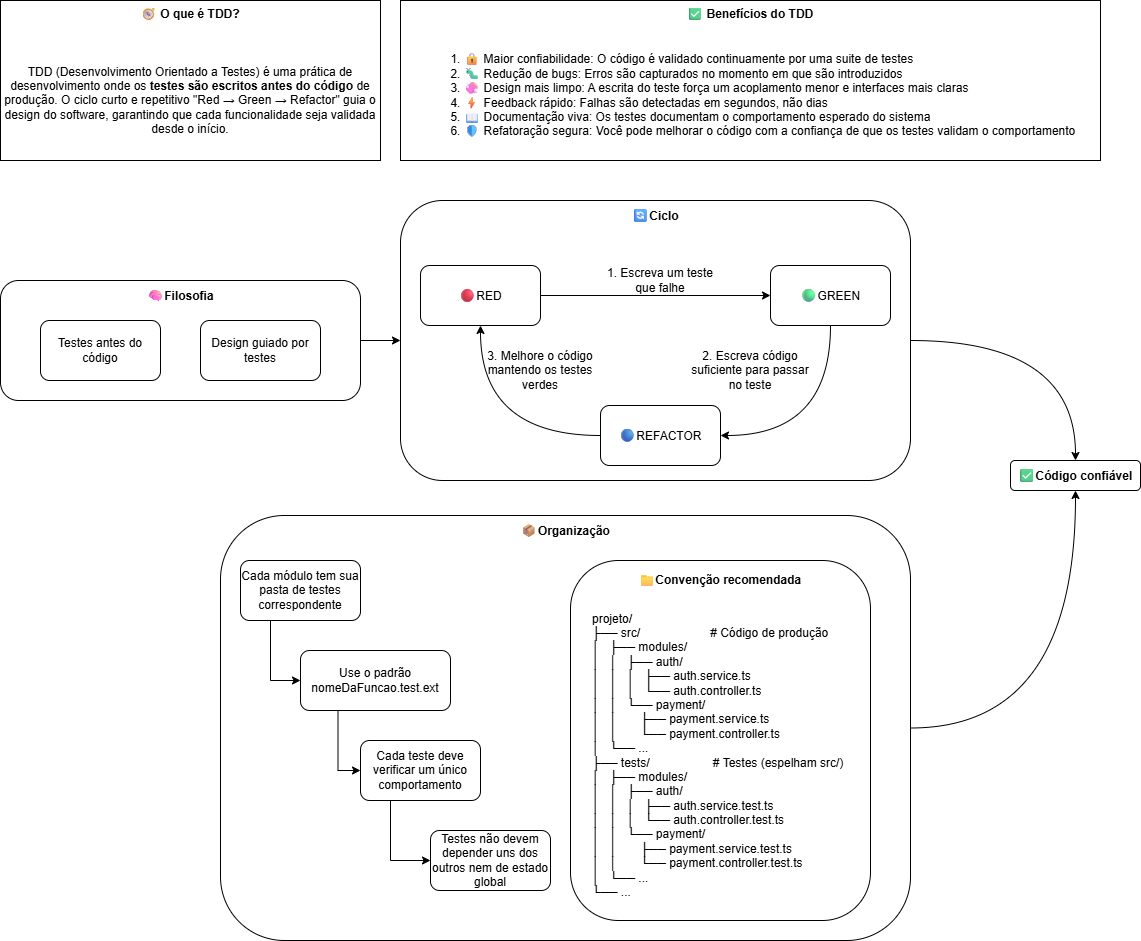

The diagram above was exported from draw.io. Its source (the exported page's mxGraphModel, read from the mxfile embedded in the PNG):
<mxGraphModel dx="1786" dy="856" grid="1" gridSize="10" guides="1" tooltips="1" connect="1" arrows="1" fold="1" page="1" pageScale="1" pageWidth="827" pageHeight="1169" math="0" shadow="0">
  <root>
    <mxCell id="0" />
    <mxCell id="1" parent="0" />
    <mxCell id="Tzc-8lZmMvzsrZfGIFRI-19" parent="1" style="rounded=1;whiteSpace=wrap;html=1;verticalAlign=top;fontStyle=1" value="&lt;span style=&quot;color: rgb(204, 204, 204); font-family: &amp;quot;Segoe WPC&amp;quot;, &amp;quot;Segoe UI&amp;quot;, sans-serif; font-size: 13px; font-weight: 400; text-align: start; white-space: nowrap;&quot;&gt;📦&lt;/span&gt;Organização" vertex="1">
      <mxGeometry height="425" width="690" x="300" y="715" as="geometry" />
    </mxCell>
    <mxCell id="Tzc-8lZmMvzsrZfGIFRI-18" edge="1" parent="1" source="Tzc-8lZmMvzsrZfGIFRI-1" style="edgeStyle=orthogonalEdgeStyle;rounded=0;orthogonalLoop=1;jettySize=auto;html=1;entryX=0;entryY=0.5;entryDx=0;entryDy=0;" target="Tzc-8lZmMvzsrZfGIFRI-5">
      <mxGeometry relative="1" as="geometry" />
    </mxCell>
    <mxCell id="Tzc-8lZmMvzsrZfGIFRI-1" parent="1" style="rounded=1;whiteSpace=wrap;html=1;verticalAlign=top;fontStyle=1" value="&lt;span style=&quot;color: rgb(204, 204, 204); font-family: &amp;quot;Segoe WPC&amp;quot;, &amp;quot;Segoe UI&amp;quot;, sans-serif; font-size: 13px; font-weight: 400; text-align: start; white-space: nowrap;&quot;&gt;🧠&lt;/span&gt;Filosofia" vertex="1">
      <mxGeometry height="120" width="360" x="80" y="480" as="geometry" />
    </mxCell>
    <mxCell id="Tzc-8lZmMvzsrZfGIFRI-2" parent="1" style="rounded=1;whiteSpace=wrap;html=1;" value="Testes antes do código" vertex="1">
      <mxGeometry height="60" width="120" x="120" y="520" as="geometry" />
    </mxCell>
    <mxCell id="Tzc-8lZmMvzsrZfGIFRI-3" parent="1" style="rounded=1;whiteSpace=wrap;html=1;" value="Design guiado por testes" vertex="1">
      <mxGeometry height="60" width="120" x="280" y="520" as="geometry" />
    </mxCell>
    <mxCell id="Tzc-8lZmMvzsrZfGIFRI-27" edge="1" parent="1" source="Tzc-8lZmMvzsrZfGIFRI-5" style="edgeStyle=orthogonalEdgeStyle;rounded=0;orthogonalLoop=1;jettySize=auto;html=1;entryX=0.5;entryY=0;entryDx=0;entryDy=0;curved=1;" target="Tzc-8lZmMvzsrZfGIFRI-26">
      <mxGeometry relative="1" as="geometry">
        <Array as="points">
          <mxPoint x="960" y="540" />
          <mxPoint x="960" y="540" />
        </Array>
      </mxGeometry>
    </mxCell>
    <mxCell id="Tzc-8lZmMvzsrZfGIFRI-5" parent="1" style="rounded=1;whiteSpace=wrap;html=1;verticalAlign=top;fontStyle=1" value="&lt;span style=&quot;color: rgb(204, 204, 204); font-family: &amp;quot;Segoe WPC&amp;quot;, &amp;quot;Segoe UI&amp;quot;, sans-serif; font-size: 13px; font-weight: 400; text-align: start; white-space: nowrap;&quot;&gt;🔄&lt;/span&gt;Ciclo" vertex="1">
      <mxGeometry height="280" width="510" x="480" y="400" as="geometry" />
    </mxCell>
    <mxCell id="Tzc-8lZmMvzsrZfGIFRI-12" edge="1" parent="1" source="Tzc-8lZmMvzsrZfGIFRI-6" style="edgeStyle=orthogonalEdgeStyle;rounded=0;orthogonalLoop=1;jettySize=auto;html=1;entryX=0;entryY=0.5;entryDx=0;entryDy=0;" target="Tzc-8lZmMvzsrZfGIFRI-7">
      <mxGeometry relative="1" as="geometry" />
    </mxCell>
    <mxCell id="Tzc-8lZmMvzsrZfGIFRI-6" parent="1" style="rounded=1;whiteSpace=wrap;html=1;" value="&lt;span style=&quot;color: rgb(204, 204, 204); font-family: &amp;quot;Segoe WPC&amp;quot;, &amp;quot;Segoe UI&amp;quot;, sans-serif; font-size: 13px; white-space: nowrap;&quot;&gt;🔴&lt;/span&gt;RED" vertex="1">
      <mxGeometry height="60" width="120" x="500" y="465" as="geometry" />
    </mxCell>
    <mxCell id="Tzc-8lZmMvzsrZfGIFRI-14" edge="1" parent="1" source="Tzc-8lZmMvzsrZfGIFRI-7" style="edgeStyle=orthogonalEdgeStyle;rounded=0;orthogonalLoop=1;jettySize=auto;html=1;entryX=1;entryY=0.5;entryDx=0;entryDy=0;curved=1;exitX=0.5;exitY=1;exitDx=0;exitDy=0;" target="Tzc-8lZmMvzsrZfGIFRI-8">
      <mxGeometry relative="1" as="geometry" />
    </mxCell>
    <mxCell id="Tzc-8lZmMvzsrZfGIFRI-7" parent="1" style="rounded=1;whiteSpace=wrap;html=1;" value="&lt;span style=&quot;color: rgb(204, 204, 204); font-family: &amp;quot;Segoe WPC&amp;quot;, &amp;quot;Segoe UI&amp;quot;, sans-serif; font-size: 13px; white-space: nowrap;&quot;&gt;🟢&lt;/span&gt;GREEN" vertex="1">
      <mxGeometry height="60" width="120" x="850" y="465" as="geometry" />
    </mxCell>
    <mxCell id="Tzc-8lZmMvzsrZfGIFRI-16" edge="1" parent="1" source="Tzc-8lZmMvzsrZfGIFRI-8" style="edgeStyle=orthogonalEdgeStyle;rounded=0;orthogonalLoop=1;jettySize=auto;html=1;entryX=0.5;entryY=1;entryDx=0;entryDy=0;curved=1;" target="Tzc-8lZmMvzsrZfGIFRI-6">
      <mxGeometry relative="1" as="geometry" />
    </mxCell>
    <mxCell id="Tzc-8lZmMvzsrZfGIFRI-8" parent="1" style="rounded=1;whiteSpace=wrap;html=1;" value="&lt;span style=&quot;color: rgb(204, 204, 204); font-family: &amp;quot;Segoe WPC&amp;quot;, &amp;quot;Segoe UI&amp;quot;, sans-serif; font-size: 13px; white-space: nowrap;&quot;&gt;🔵&lt;/span&gt;REFACTOR" vertex="1">
      <mxGeometry height="60" width="120" x="680" y="605" as="geometry" />
    </mxCell>
    <mxCell id="Tzc-8lZmMvzsrZfGIFRI-13" parent="1" style="text;html=1;whiteSpace=wrap;strokeColor=none;fillColor=none;align=center;verticalAlign=middle;rounded=0;" value="1. Escreva um teste que falhe" vertex="1">
      <mxGeometry height="30" width="120" x="680" y="465" as="geometry" />
    </mxCell>
    <mxCell id="Tzc-8lZmMvzsrZfGIFRI-15" parent="1" style="text;html=1;whiteSpace=wrap;strokeColor=none;fillColor=none;align=center;verticalAlign=middle;rounded=0;" value="2. Escreva código suficiente para passar no teste" vertex="1">
      <mxGeometry height="30" width="120" x="770" y="555" as="geometry" />
    </mxCell>
    <mxCell id="Tzc-8lZmMvzsrZfGIFRI-17" parent="1" style="text;html=1;whiteSpace=wrap;strokeColor=none;fillColor=none;align=center;verticalAlign=middle;rounded=0;" value="3. Melhore o código mantendo os testes verdes" vertex="1">
      <mxGeometry height="30" width="120" x="560" y="555" as="geometry" />
    </mxCell>
    <mxCell id="Tzc-8lZmMvzsrZfGIFRI-28" edge="1" parent="1" source="Tzc-8lZmMvzsrZfGIFRI-19" style="edgeStyle=orthogonalEdgeStyle;rounded=0;orthogonalLoop=1;jettySize=auto;html=1;entryX=0.5;entryY=1;entryDx=0;entryDy=0;curved=1;" target="Tzc-8lZmMvzsrZfGIFRI-26">
      <mxGeometry relative="1" as="geometry" />
    </mxCell>
    <mxCell id="Tzc-8lZmMvzsrZfGIFRI-24" edge="1" parent="1" source="Tzc-8lZmMvzsrZfGIFRI-21" style="edgeStyle=orthogonalEdgeStyle;rounded=0;orthogonalLoop=1;jettySize=auto;html=1;entryX=0;entryY=0.5;entryDx=0;entryDy=0;exitX=0.25;exitY=1;exitDx=0;exitDy=0;" target="Tzc-8lZmMvzsrZfGIFRI-22">
      <mxGeometry relative="1" as="geometry" />
    </mxCell>
    <mxCell id="Tzc-8lZmMvzsrZfGIFRI-21" parent="1" style="rounded=1;whiteSpace=wrap;html=1;" value="Cada módulo tem sua pasta de testes correspondente" vertex="1">
      <mxGeometry height="60" width="120" x="320" y="760" as="geometry" />
    </mxCell>
    <mxCell id="Tzc-8lZmMvzsrZfGIFRI-25" edge="1" parent="1" source="Tzc-8lZmMvzsrZfGIFRI-22" style="edgeStyle=orthogonalEdgeStyle;rounded=0;orthogonalLoop=1;jettySize=auto;html=1;exitX=0.25;exitY=1;exitDx=0;exitDy=0;entryX=0;entryY=0.5;entryDx=0;entryDy=0;" target="Tzc-8lZmMvzsrZfGIFRI-23">
      <mxGeometry relative="1" as="geometry" />
    </mxCell>
    <mxCell id="Tzc-8lZmMvzsrZfGIFRI-22" parent="1" style="rounded=1;whiteSpace=wrap;html=1;" value="Use o padrão nomeDaFuncao.test.ext" vertex="1">
      <mxGeometry height="60" width="150" x="380" y="850" as="geometry" />
    </mxCell>
    <mxCell id="Tzc-8lZmMvzsrZfGIFRI-40" edge="1" parent="1" source="Tzc-8lZmMvzsrZfGIFRI-23" style="edgeStyle=orthogonalEdgeStyle;rounded=0;orthogonalLoop=1;jettySize=auto;html=1;exitX=0.25;exitY=1;exitDx=0;exitDy=0;entryX=0;entryY=0.5;entryDx=0;entryDy=0;" target="Tzc-8lZmMvzsrZfGIFRI-39">
      <mxGeometry relative="1" as="geometry" />
    </mxCell>
    <mxCell id="Tzc-8lZmMvzsrZfGIFRI-23" parent="1" style="rounded=1;whiteSpace=wrap;html=1;" value="Cada teste deve verificar um único comportamento" vertex="1">
      <mxGeometry height="60" width="120" x="440" y="940" as="geometry" />
    </mxCell>
    <mxCell id="Tzc-8lZmMvzsrZfGIFRI-26" parent="1" style="rounded=1;whiteSpace=wrap;html=1;verticalAlign=top;fontStyle=1" value="&lt;div style=&quot;text-align: start;&quot;&gt;&lt;span style=&quot;background-color: transparent; font-size: 13px; font-weight: 400; text-wrap-mode: nowrap;&quot;&gt;&lt;font color=&quot;#cccccc&quot; face=&quot;Segoe WPC, Segoe UI, sans-serif&quot;&gt;✅&lt;/font&gt;&lt;/span&gt;&lt;span style=&quot;background-color: transparent; color: light-dark(rgb(0, 0, 0), rgb(255, 255, 255));&quot;&gt;Código confiável&lt;/span&gt;&lt;/div&gt;" vertex="1">
      <mxGeometry height="30" width="130" x="1090" y="660" as="geometry" />
    </mxCell>
    <mxCell id="Tzc-8lZmMvzsrZfGIFRI-37" connectable="0" parent="1" style="group" value="" vertex="1">
      <mxGeometry height="160" width="700" x="480" y="200" as="geometry" />
    </mxCell>
    <mxCell id="Tzc-8lZmMvzsrZfGIFRI-35" parent="Tzc-8lZmMvzsrZfGIFRI-37" style="rounded=0;whiteSpace=wrap;html=1;verticalAlign=top;" value="&lt;span style=&quot;font-weight: 700; text-align: start; white-space: nowrap;&quot;&gt;✅ Benefícios do TDD&lt;/span&gt;" vertex="1">
      <mxGeometry height="160" width="700.0000000000001" as="geometry" />
    </mxCell>
    <mxCell id="Tzc-8lZmMvzsrZfGIFRI-36" parent="Tzc-8lZmMvzsrZfGIFRI-37" style="rounded=0;whiteSpace=wrap;html=1;strokeColor=none;" value="&lt;ol style=&quot;text-align: left;&quot;&gt;&lt;li&gt;🔒 Maior confiabilidade: O código é validado continuamente por uma suite de testes&lt;/li&gt;&lt;li&gt;🐛 Redução de bugs: Erros são capturados no momento em que são introduzidos&lt;/li&gt;&lt;li&gt;🧼 Design mais limpo: A escrita do teste força um acoplamento menor e interfaces mais claras&lt;/li&gt;&lt;li&gt;⚡ Feedback rápido: Falhas são detectadas em segundos, não dias&lt;/li&gt;&lt;li&gt;📖 Documentação viva: Os testes documentam o comportamento esperado do sistema&lt;/li&gt;&lt;li&gt;🛡 Refatoração segura: Você pode melhorar o código com a confiança de que os testes validam o comportamento&lt;/li&gt;&lt;/ol&gt;" vertex="1">
      <mxGeometry height="104.6153846153846" width="673.0769230769232" x="13.461538461538463" y="43.07692307692307" as="geometry" />
    </mxCell>
    <mxCell id="Tzc-8lZmMvzsrZfGIFRI-38" parent="1" style="rounded=0;whiteSpace=wrap;html=1;verticalAlign=top;align=center;" value="&lt;div&gt;&lt;b&gt;🧭 O que é TDD?&lt;/b&gt;&lt;/div&gt;&lt;div&gt;&lt;b&gt;&lt;br&gt;&lt;/b&gt;&lt;/div&gt;&lt;div&gt;&lt;b&gt;&lt;br&gt;&lt;/b&gt;&lt;/div&gt;&lt;div&gt;&lt;b&gt;&lt;br&gt;&lt;/b&gt;&lt;/div&gt;&lt;div&gt;TDD (Desenvolvimento Orientado a Testes) é uma prática de desenvolvimento onde os &lt;b&gt;testes são escritos antes do código&lt;/b&gt; de produção. O ciclo curto e repetitivo &quot;Red → Green → Refactor&quot; guia o design do software, garantindo que cada funcionalidade seja validada desde o início.&lt;b&gt;&lt;/b&gt;&lt;/div&gt;" vertex="1">
      <mxGeometry height="160" width="380" x="80" y="200" as="geometry" />
    </mxCell>
    <mxCell id="Tzc-8lZmMvzsrZfGIFRI-39" parent="1" style="rounded=1;whiteSpace=wrap;html=1;" value="Testes não devem depender uns dos outros nem de estado global" vertex="1">
      <mxGeometry height="60" width="120" x="510" y="1030" as="geometry" />
    </mxCell>
    <mxCell id="Tzc-8lZmMvzsrZfGIFRI-46" connectable="0" parent="1" style="group" value="" vertex="1">
      <mxGeometry height="360" width="300" x="650" y="760" as="geometry" />
    </mxCell>
    <mxCell id="Tzc-8lZmMvzsrZfGIFRI-41" parent="Tzc-8lZmMvzsrZfGIFRI-46" style="rounded=1;whiteSpace=wrap;html=1;verticalAlign=top;arcSize=16;" value="&lt;h2 data-line=&quot;36&quot; class=&quot;code-line&quot; dir=&quot;auto&quot; id=&quot;-estruturação-de-testes&quot; style=&quot;margin-top: 24px; margin-bottom: 16px; line-height: 1.25; padding-bottom: 0.3em; border-bottom: 1px solid rgba(255, 255, 255, 0.18); border-top-color: rgba(255, 255, 255, 0.18); border-right-color: rgba(255, 255, 255, 0.18); border-left-color: rgba(255, 255, 255, 0.18); color: rgb(187, 190, 191); font-family: -apple-system, BlinkMacSystemFont, &amp;quot;Segoe WPC&amp;quot;, &amp;quot;Segoe UI&amp;quot;, system-ui, Ubuntu, &amp;quot;Droid Sans&amp;quot;, sans-serif; text-align: start;&quot;&gt;&lt;br&gt;&lt;/h2&gt;" vertex="1">
      <mxGeometry height="360" width="300" as="geometry" />
    </mxCell>
    <mxCell id="Tzc-8lZmMvzsrZfGIFRI-42" parent="Tzc-8lZmMvzsrZfGIFRI-46" style="rounded=1;whiteSpace=wrap;html=1;align=left;strokeColor=none;" value="&lt;div&gt;&lt;font&gt;projeto/&lt;/font&gt;&lt;/div&gt;&lt;div&gt;&lt;font&gt;├── src/&amp;nbsp; &amp;nbsp; &amp;nbsp; &amp;nbsp; &amp;nbsp; &amp;nbsp; &amp;nbsp; &amp;nbsp; &amp;nbsp; &amp;nbsp; &amp;nbsp;# Código de produção&lt;/font&gt;&lt;/div&gt;&lt;div&gt;&lt;font&gt;│&amp;nbsp; &amp;nbsp;├── modules/&lt;/font&gt;&lt;/div&gt;&lt;div&gt;&lt;font&gt;│&amp;nbsp; &amp;nbsp;│&amp;nbsp; &amp;nbsp;├── auth/&lt;/font&gt;&lt;/div&gt;&lt;div&gt;&lt;font&gt;│&amp;nbsp; &amp;nbsp;│&amp;nbsp; &amp;nbsp;│&amp;nbsp; &amp;nbsp;├── auth.service.ts&lt;/font&gt;&lt;/div&gt;&lt;div&gt;&lt;font&gt;│&amp;nbsp; &amp;nbsp;│&amp;nbsp; &amp;nbsp;│&amp;nbsp; &amp;nbsp;└── auth.controller.ts&lt;/font&gt;&lt;/div&gt;&lt;div&gt;&lt;font&gt;│&amp;nbsp; &amp;nbsp;│&amp;nbsp; &amp;nbsp;└── payment/&lt;/font&gt;&lt;/div&gt;&lt;div&gt;&lt;font&gt;│&amp;nbsp; &amp;nbsp;│&amp;nbsp; &amp;nbsp; &amp;nbsp; &amp;nbsp;├── payment.service.ts&lt;/font&gt;&lt;/div&gt;&lt;div&gt;&lt;font&gt;│&amp;nbsp; &amp;nbsp;│&amp;nbsp; &amp;nbsp; &amp;nbsp; &amp;nbsp;└── payment.controller.ts&lt;/font&gt;&lt;/div&gt;&lt;div&gt;&lt;font&gt;│&amp;nbsp; &amp;nbsp;└── ...&lt;/font&gt;&lt;/div&gt;&lt;div&gt;&lt;font&gt;├── tests/&amp;nbsp; &amp;nbsp; &amp;nbsp; &amp;nbsp; &amp;nbsp; &amp;nbsp; &amp;nbsp; &amp;nbsp; &amp;nbsp; &amp;nbsp;# Testes (espelham src/)&lt;/font&gt;&lt;/div&gt;&lt;div&gt;&lt;font&gt;│&amp;nbsp; &amp;nbsp;├── modules/&lt;/font&gt;&lt;/div&gt;&lt;div&gt;&lt;font&gt;│&amp;nbsp; &amp;nbsp;│&amp;nbsp; &amp;nbsp;├── auth/&lt;/font&gt;&lt;/div&gt;&lt;div&gt;&lt;font&gt;│&amp;nbsp; &amp;nbsp;│&amp;nbsp; &amp;nbsp;│&amp;nbsp; &amp;nbsp;├── auth.service.test.ts&lt;/font&gt;&lt;/div&gt;&lt;div&gt;&lt;font&gt;│&amp;nbsp; &amp;nbsp;│&amp;nbsp; &amp;nbsp;│&amp;nbsp; &amp;nbsp;└── auth.controller.test.ts&lt;/font&gt;&lt;/div&gt;&lt;div&gt;&lt;font&gt;│&amp;nbsp; &amp;nbsp;│&amp;nbsp; &amp;nbsp;└── payment/&lt;/font&gt;&lt;/div&gt;&lt;div&gt;&lt;font&gt;│&amp;nbsp; &amp;nbsp;│&amp;nbsp; &amp;nbsp; &amp;nbsp; &amp;nbsp;├── payment.service.test.ts&lt;/font&gt;&lt;/div&gt;&lt;div&gt;&lt;font&gt;│&amp;nbsp; &amp;nbsp;│&amp;nbsp; &amp;nbsp; &amp;nbsp; &amp;nbsp;└── payment.controller.test.ts&lt;/font&gt;&lt;/div&gt;&lt;div&gt;&lt;font&gt;│&amp;nbsp; &amp;nbsp;└── ...&lt;/font&gt;&lt;/div&gt;&lt;div style=&quot;&quot;&gt;&lt;font&gt;└── ...&lt;/font&gt;&lt;/div&gt;" vertex="1">
      <mxGeometry height="270" width="270" x="20" y="60" as="geometry" />
    </mxCell>
    <mxCell id="Tzc-8lZmMvzsrZfGIFRI-44" parent="Tzc-8lZmMvzsrZfGIFRI-46" style="text;html=1;whiteSpace=wrap;strokeColor=none;fillColor=none;align=center;verticalAlign=middle;rounded=0;" value="&lt;b&gt;📁Convenção recomendada&lt;/b&gt;" vertex="1">
      <mxGeometry height="30" width="190" x="55" y="5" as="geometry" />
    </mxCell>
  </root>
</mxGraphModel>